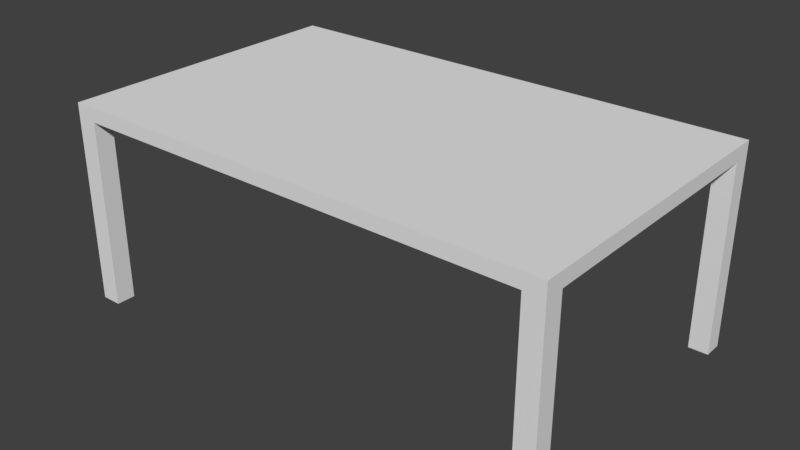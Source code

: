 # Source: table.blend  (saved by Blender 2.79.0; exported with 4.5.12 LTS)
import bpy
from mathutils import Matrix  # noqa: F401  (used for matrix-valued properties, if any)

bpy.ops.wm.read_factory_settings(use_empty=True)
scene = bpy.context.scene
scene.name = 'Scene'

# ---- collections
col_collection_1 = bpy.data.collections.new('Collection 1'); scene.collection.children.link(col_collection_1)

# ---- materials (node trees are filled in below, after node groups)
mat_material = bpy.data.materials.new('Material')
mat_material.alpha_threshold = 0.0
mat_material.use_transparent_shadow = False
mat_material.roughness = 0.5
mat_material.line_color = (0.0, 0.0, 0.0, 1.0)

# ---- material node trees

# ---- world
world_world = bpy.data.worlds.new('World'); scene.world = world_world
world_world.color = (0.05088, 0.05088, 0.05088)
world_world.use_sun_shadow = False
world_world.sun_shadow_jitter_overblur = 0.0
world_world.cycles.sampling_method = 'MANUAL'

# ---- meshes
me_cube = bpy.data.meshes.new('Cube')
me_cube.from_pydata([(2.944, 1.787, -0.7855), (2.944, -1.787, -0.7855), (-2.944, -1.787, -0.7855), (-2.944, 1.787, -0.7855), (2.944, 1.787, -0.617), (2.944, -1.787, -0.617), (-2.944, -1.787, -0.617), (-2.944, 1.787, -0.617), (2.713, 1.787, -0.7855), (2.713, -1.787, -0.7855), (2.713, 1.787, -0.617), (2.713, -1.787, -0.617), (-2.702, 1.787, -0.7855), (-2.702, -1.787, -0.7855), (-2.702, 1.787, -0.617), (-2.702, -1.787, -0.617), (2.944, 1.564, -0.7855), (-2.944, 1.564, -0.7855), (2.944, 1.564, -0.617), (-2.944, 1.564, -0.617), (2.713, 1.564, -0.7855), (-2.702, 1.564, -0.7855), (2.944, -1.56, -0.7855), (2.944, -1.56, -0.617), (-2.944, -1.56, -0.7855), (-2.944, -1.56, -0.617), (2.713, -1.56, -0.7855), (-2.702, -1.56, -0.7855), (2.944, -1.56, -3.007), (2.944, -1.787, -3.007), (-2.702, 1.787, -3.007), (-2.944, 1.787, -3.007), (-2.702, -1.787, -3.007), (-2.944, -1.787, -3.007), (-2.944, 1.564, -3.007), (2.944, 1.787, -3.007), (2.713, 1.787, -3.007), (2.713, -1.787, -3.007), (2.713, 1.564, -3.007), (-2.702, 1.564, -3.007), (2.944, 1.564, -3.007), (-2.944, -1.56, -3.007), (2.713, -1.56, -3.007), (-2.702, -1.56, -3.007)], [], [(24, 27, 43, 41), (22, 23, 5, 1), (13, 15, 6, 2), (17, 19, 7, 3), (14, 12, 3, 7), (4, 0, 8, 10), (1, 5, 11, 9), (27, 13, 32, 43), (10, 8, 12, 14), (9, 11, 15, 13), (21, 17, 34, 39), (24, 25, 19, 17), (0, 4, 18, 16), (0, 16, 40, 35), (2, 6, 25, 24), (16, 22, 26, 20), (16, 18, 23, 22), (21, 27, 24, 17), (22, 1, 29, 28), (3, 12, 30, 31), (16, 20, 38, 40), (13, 2, 33, 32), (26, 22, 28, 42), (2, 24, 41, 33), (20, 8, 36, 38), (8, 0, 35, 36), (12, 21, 39, 30), (17, 3, 31, 34), (1, 9, 37, 29), (9, 26, 42, 37), (12, 8, 9, 13), (23, 18, 4, 10, 14, 7, 19, 25, 6, 15, 11, 5)])
_uv = me_cube.uv_layers.new(name='UVMap')
_uv.uv.foreach_set('vector', [0.5908, 0.4791, 0.6122, 0.4791, 0.6122, 0.6756, 0.5908, 0.6756, 0.1965, 0.817, 0.2114, 0.817, 0.2114, 0.8371, 0.1965, 0.8371, 0.6473, 0.02138, 0.6324, 0.02138, 0.6324, 0.0, 0.6473, 8.438e-08, 0.6473, 0.5406, 0.6324, 0.5406, 0.6324, 0.5209, 0.6473, 0.5209, 0.5276, 0.5005, 0.5127, 0.5005, 0.5127, 0.4791, 0.5276, 0.4791, 0.5276, 1.0, 0.5127, 1.0, 0.5127, 0.9796, 0.5276, 0.9796, 0.6473, 0.5209, 0.6324, 0.5209, 0.6324, 0.5005, 0.6473, 0.5005, 0.2523, 0.5209, 0.2723, 0.5209, 0.2723, 0.7174, 0.2523, 0.7174, 0.5276, 0.9796, 0.5127, 0.9796, 0.5127, 0.5005, 0.5276, 0.5005, 0.6473, 0.5005, 0.6324, 0.5005, 0.6324, 0.02138, 0.6473, 0.02138, 0.5694, 0.4791, 0.5908, 0.4791, 0.5908, 0.6756, 0.5694, 0.6756, 0.6473, 0.817, 0.6324, 0.817, 0.6324, 0.5406, 0.6473, 0.5406, 0.1965, 0.5209, 0.2114, 0.5209, 0.2114, 0.5406, 0.1965, 0.5406, 0.1965, 0.5209, 0.1965, 0.5406, 6.328e-08, 0.5406, 4.219e-08, 0.5209, 0.6473, 0.8371, 0.6324, 0.8371, 0.6324, 0.817, 0.6473, 0.817, 0.5694, 0.4791, 0.5694, 0.7555, 0.549, 0.7555, 0.549, 0.4791, 0.1965, 0.5406, 0.2114, 0.5406, 0.2114, 0.817, 0.1965, 0.817, 0.549, 0.4791, 0.549, 0.7555, 0.5276, 0.7555, 0.5276, 0.4791, 0.1965, 0.817, 0.1965, 0.8371, 2.109e-08, 0.8371, 0.0, 0.817, 0.5127, 0.4791, 0.5127, 0.5005, 0.3162, 0.5005, 0.3162, 0.4791, 0.2318, 0.5209, 0.2523, 0.5209, 0.2523, 0.7174, 0.2318, 0.7174, 0.6473, 0.02138, 0.6473, 8.438e-08, 0.8438, 6.328e-08, 0.8438, 0.02138, 0.2114, 0.5209, 0.2318, 0.5209, 0.2318, 0.7174, 0.2114, 0.7174, 0.6473, 0.8371, 0.6473, 0.817, 0.8438, 0.817, 0.8438, 0.8371, 0.3117, 0.7174, 0.292, 0.7174, 0.292, 0.5209, 0.3117, 0.5209, 0.5127, 0.9796, 0.5127, 1.0, 0.3162, 1.0, 0.3162, 0.9796, 0.292, 0.7174, 0.2723, 0.7174, 0.2723, 0.5209, 0.292, 0.5209, 0.6473, 0.5406, 0.6473, 0.5209, 0.8438, 0.5209, 0.8438, 0.5406, 0.6473, 0.5209, 0.6473, 0.5005, 0.8438, 0.5005, 0.8438, 0.5209, 0.6322, 0.6756, 0.6122, 0.6756, 0.6122, 0.4791, 0.6322, 0.4791, 0.6324, 4.219e-08, 0.6324, 0.4791, 0.3162, 0.4791, 0.3162, 0.0, 0.2961, 0.5209, 0.01971, 0.5209, 0.0, 0.5209, 1.055e-08, 0.5005, 1.266e-07, 0.02138, 1.371e-07, 0.0, 0.01971, 0.0, 0.2961, 2.109e-08, 0.3162, 2.109e-08, 0.3162, 0.02138, 0.3162, 0.5005, 0.3162, 0.5209])
me_cube.materials.append(mat_material)
me_cube.use_remesh_preserve_volume = False
me_cube.use_remesh_preserve_attributes = False
me_cube.use_mirror_vertex_groups = False
me_cube.update()

# ---- objects
ob_cube = bpy.data.objects.new('Cube', me_cube)

# ---- transforms, parenting, visibility, modifiers, constraints
ob_cube.location = (0.0, 0.0, 3.0)
ob_cube.lock_rotations_4d = False
ob_cube.empty_display_type = 'ARROWS'
ob_cube.lineart.crease_threshold = 0.0

# ---- collection membership
col_collection_1.objects.link(ob_cube)

# ---- scene / render settings (as saved in the file)
scene.frame_start = 1; scene.frame_end = 250; scene.frame_set(1)
scene.render.engine = 'BLENDER_EEVEE_NEXT'
scene.render.resolution_percentage = 50
scene.render.dither_intensity = 0.0
scene.cycles.use_denoising = False
scene.cycles.samples = 128
scene.cycles.sampling_pattern = 'TABULATED_SOBOL'
scene.cycles.use_adaptive_sampling = False
scene.cycles.use_light_tree = False
scene.cycles.blur_glossy = 0.0
scene.cycles.sample_clamp_indirect = 0.0
scene.view_settings.view_transform = 'Standard'
bpy.context.view_layer.update()

# ---- added for rendering (the .blend has no active camera and no usable light): camera, sun
cam_auto = bpy.data.cameras.new('AutoCamera')
cam_auto.lens = 50.0
cam_auto.sensor_width = 36.0
cam_auto.clip_end = 1000.0
ob_auto_camera = bpy.data.objects.new('AutoCamera', cam_auto)
scene.collection.objects.link(ob_auto_camera)
ob_auto_camera.location = (6.74507, -8.09408, 6.58426)
ob_auto_camera.rotation_euler = (1.09748, -7.21219e-08, 0.694738)
scene.camera = ob_auto_camera
light_auto_sun = bpy.data.lights.new('AutoSun', 'SUN')
light_auto_sun.energy = 3.0
light_auto_sun.angle = 0.0523599
ob_auto_sun = bpy.data.objects.new('AutoSun', light_auto_sun)
scene.collection.objects.link(ob_auto_sun)
ob_auto_sun.rotation_euler = (0.872665, 0.174533, 0.523599)
bpy.context.view_layer.update()
